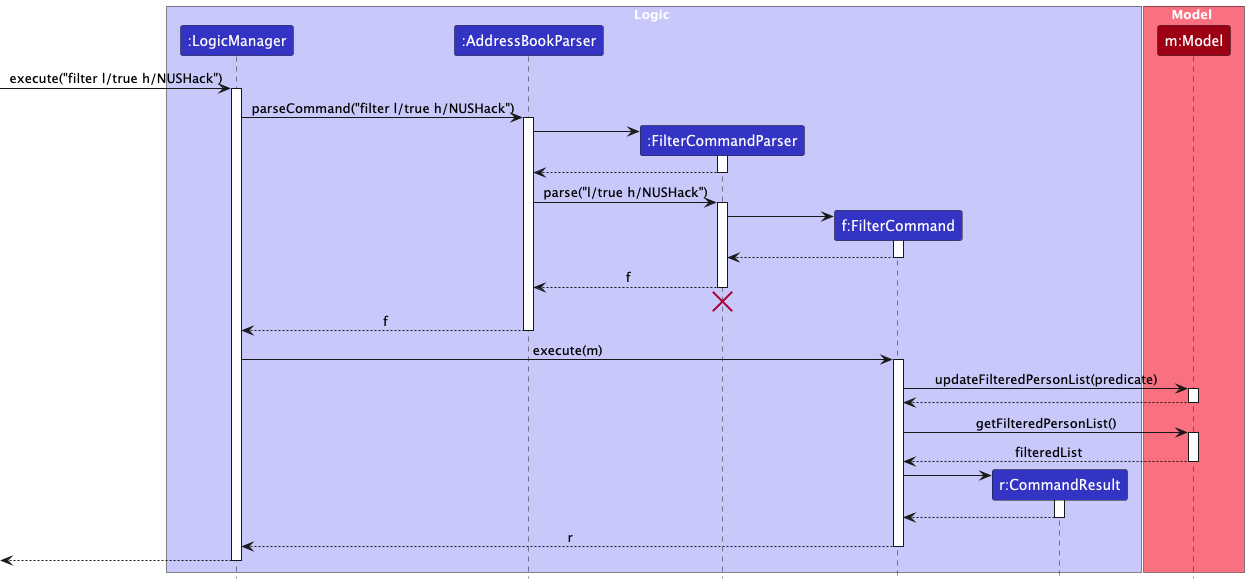

The diagram above was rendered by PlantUML. Its source (embedded in the PNG):
@startuml
!include style.puml
skinparam ArrowFontStyle plain

box Logic LOGIC_COLOR_T1
participant ":LogicManager" as LogicManager LOGIC_COLOR
participant ":AddressBookParser" as AddressBookParser LOGIC_COLOR
participant ":FilterCommandParser" as FilterCommandParser LOGIC_COLOR
participant "f:FilterCommand" as FilterCommand LOGIC_COLOR
participant "r:CommandResult" as CommandResult LOGIC_COLOR
end box

box Model MODEL_COLOR_T1
participant "m:Model" as Model MODEL_COLOR
end box

[-> LogicManager : execute("filter l/true h/NUSHack")
activate LogicManager

LogicManager -> AddressBookParser : parseCommand("filter l/true h/NUSHack")
activate AddressBookParser

create FilterCommandParser
AddressBookParser -> FilterCommandParser
activate FilterCommandParser

FilterCommandParser --> AddressBookParser
deactivate FilterCommandParser

AddressBookParser -> FilterCommandParser : parse("l/true h/NUSHack")
activate FilterCommandParser

create FilterCommand
FilterCommandParser -> FilterCommand
activate FilterCommand

FilterCommand --> FilterCommandParser :
deactivate FilterCommand

FilterCommandParser --> AddressBookParser : f
deactivate FilterCommandParser
'Hidden arrow to position the destroy marker below the end of the activation bar.
FilterCommandParser -[hidden]-> AddressBookParser
destroy FilterCommandParser

AddressBookParser --> LogicManager : f
deactivate AddressBookParser

LogicManager -> FilterCommand : execute(m)
activate FilterCommand

FilterCommand -> Model : updateFilteredPersonList(predicate)
activate Model

Model --> FilterCommand
deactivate Model

FilterCommand -> Model : getFilteredPersonList()
activate Model

Model --> FilterCommand : filteredList
deactivate Model

create CommandResult
FilterCommand -> CommandResult
activate CommandResult

CommandResult --> FilterCommand
deactivate CommandResult

FilterCommand --> LogicManager : r
deactivate FilterCommand

[<--LogicManager
deactivate LogicManager
@enduml